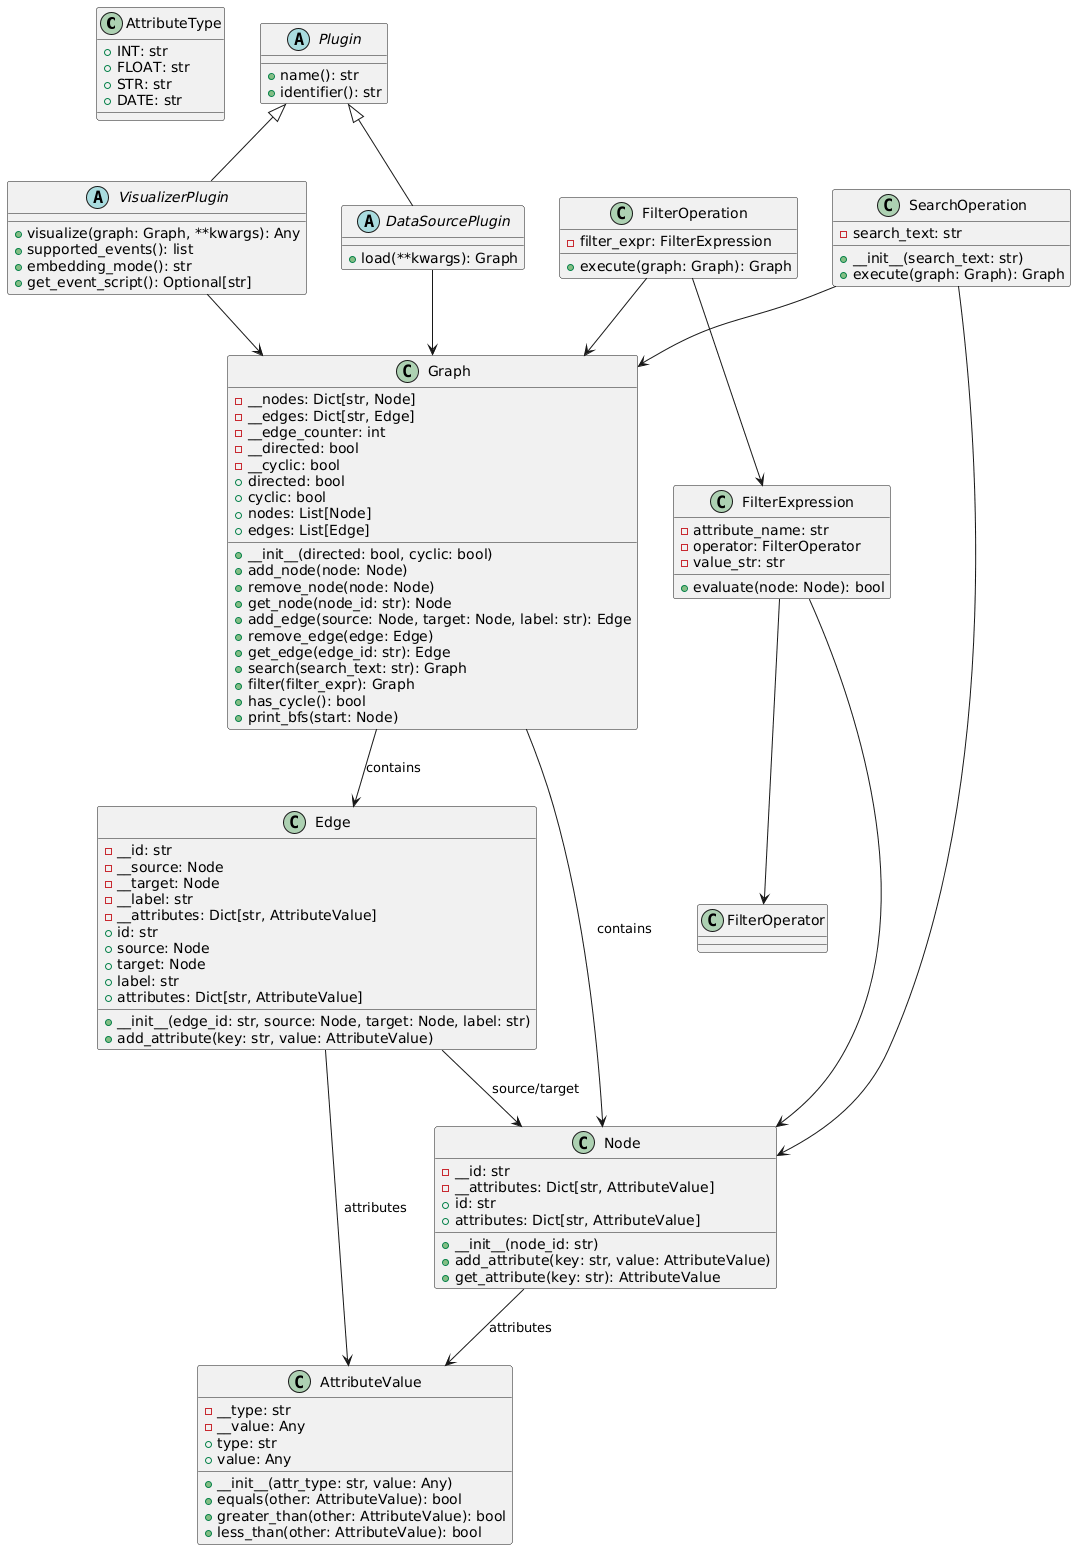

The diagram above was rendered by PlantUML. Its source (embedded in the PNG):
@startuml
' -------------------
' Attribute Classes
' -------------------
class AttributeType {
    +INT: str
    +FLOAT: str
    +STR: str
    +DATE: str
}

class AttributeValue {
    - __type: str
    - __value: Any
    +type: str
    +value: Any
    +__init__(attr_type: str, value: Any)
    +equals(other: AttributeValue): bool
    +greater_than(other: AttributeValue): bool
    +less_than(other: AttributeValue): bool
}

' -------------------
' Graph Model
' -------------------
class Node {
    - __id: str
    - __attributes: Dict[str, AttributeValue]
    +id: str
    +attributes: Dict[str, AttributeValue]
    +__init__(node_id: str)
    +add_attribute(key: str, value: AttributeValue)
    +get_attribute(key: str): AttributeValue
}

class Edge {
    - __id: str
    - __source: Node
    - __target: Node
    - __label: str
    - __attributes: Dict[str, AttributeValue]
    +id: str
    +source: Node
    +target: Node
    +label: str
    +attributes: Dict[str, AttributeValue]
    +__init__(edge_id: str, source: Node, target: Node, label: str)
    +add_attribute(key: str, value: AttributeValue)
}

class Graph {
    - __nodes: Dict[str, Node]
    - __edges: Dict[str, Edge]
    - __edge_counter: int
    - __directed: bool
    - __cyclic: bool
    +directed: bool
    +cyclic: bool
    +nodes: List[Node]
    +edges: List[Edge]
    +__init__(directed: bool, cyclic: bool)
    +add_node(node: Node)
    +remove_node(node: Node)
    +get_node(node_id: str): Node
    +add_edge(source: Node, target: Node, label: str): Edge
    +remove_edge(edge: Edge)
    +get_edge(edge_id: str): Edge
    +search(search_text: str): Graph
    +filter(filter_expr): Graph
    +has_cycle(): bool
    +print_bfs(start: Node)
}

' Relationships
Node --> AttributeValue : attributes
Edge --> AttributeValue : attributes
Graph --> Node : contains
Graph --> Edge : contains
Edge --> Node : source/target

' -------------------
' Search Module
' -------------------
class SearchOperation {
    - search_text: str
    +__init__(search_text: str)
    +execute(graph: Graph): Graph
}

SearchOperation --> Graph
SearchOperation --> Node

' -------------------
' Filter Module
' -------------------
class FilterOperator
class FilterExpression {
    - attribute_name: str
    - operator: FilterOperator
    - value_str: str
    +evaluate(node: Node): bool
}
class FilterOperation {
    - filter_expr: FilterExpression
    +execute(graph: Graph): Graph
}

FilterExpression --> Node
FilterExpression --> FilterOperator
FilterOperation --> FilterExpression
FilterOperation --> Graph

' -------------------
' Plugin Module
' -------------------
abstract class Plugin {
    +name(): str
    +identifier(): str
}

abstract class DataSourcePlugin {
    +load(**kwargs): Graph
}

abstract class VisualizerPlugin {
    +visualize(graph: Graph, **kwargs): Any
    +supported_events(): list
    +embedding_mode(): str
    +get_event_script(): Optional[str]
}

Plugin <|-- DataSourcePlugin
Plugin <|-- VisualizerPlugin
DataSourcePlugin --> Graph
VisualizerPlugin --> Graph
@enduml